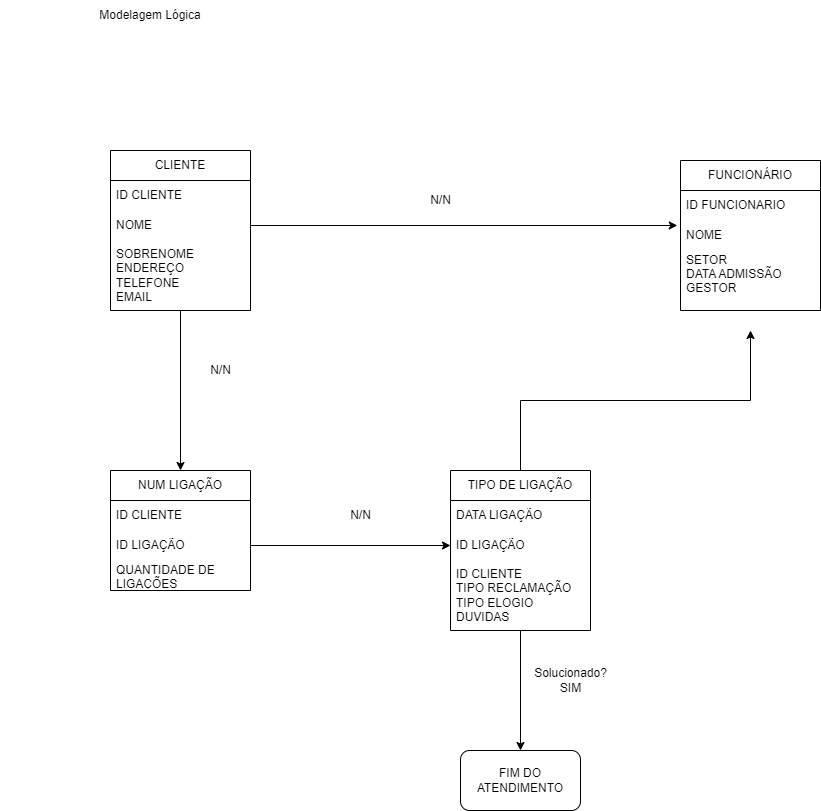

The diagram above was exported from draw.io. Its source (the exported page's mxGraphModel, read from the mxfile embedded in the PNG):
<mxGraphModel dx="2268" dy="1728" grid="1" gridSize="10" guides="1" tooltips="1" connect="1" arrows="1" fold="1" page="1" pageScale="1" pageWidth="827" pageHeight="1169" math="0" shadow="0">
  <root>
    <mxCell id="0" />
    <mxCell id="1" parent="0" />
    <mxCell id="GQW59069z8bPi8nPj6FM-1" value="Modelagem Lógica" style="text;html=1;strokeColor=none;fillColor=none;align=center;verticalAlign=middle;whiteSpace=wrap;rounded=0;" parent="1" vertex="1">
      <mxGeometry x="-900" y="-1150" width="300" height="30" as="geometry" />
    </mxCell>
    <mxCell id="GQW59069z8bPi8nPj6FM-23" style="edgeStyle=orthogonalEdgeStyle;rounded=0;orthogonalLoop=1;jettySize=auto;html=1;entryX=0.5;entryY=0;entryDx=0;entryDy=0;" parent="1" source="GQW59069z8bPi8nPj6FM-6" target="GQW59069z8bPi8nPj6FM-19" edge="1">
      <mxGeometry relative="1" as="geometry" />
    </mxCell>
    <mxCell id="GQW59069z8bPi8nPj6FM-6" value="CLIENTE" style="swimlane;fontStyle=0;childLayout=stackLayout;horizontal=1;startSize=30;horizontalStack=0;resizeParent=1;resizeParentMax=0;resizeLast=0;collapsible=1;marginBottom=0;whiteSpace=wrap;html=1;" parent="1" vertex="1">
      <mxGeometry x="-790" y="-1000" width="140" height="160" as="geometry" />
    </mxCell>
    <mxCell id="GQW59069z8bPi8nPj6FM-7" value="ID CLIENTE" style="text;strokeColor=none;fillColor=none;align=left;verticalAlign=middle;spacingLeft=4;spacingRight=4;overflow=hidden;points=[[0,0.5],[1,0.5]];portConstraint=eastwest;rotatable=0;whiteSpace=wrap;html=1;" parent="GQW59069z8bPi8nPj6FM-6" vertex="1">
      <mxGeometry y="30" width="140" height="30" as="geometry" />
    </mxCell>
    <mxCell id="GQW59069z8bPi8nPj6FM-8" value="NOME" style="text;strokeColor=none;fillColor=none;align=left;verticalAlign=middle;spacingLeft=4;spacingRight=4;overflow=hidden;points=[[0,0.5],[1,0.5]];portConstraint=eastwest;rotatable=0;whiteSpace=wrap;html=1;" parent="GQW59069z8bPi8nPj6FM-6" vertex="1">
      <mxGeometry y="60" width="140" height="30" as="geometry" />
    </mxCell>
    <mxCell id="GQW59069z8bPi8nPj6FM-9" value="SOBRENOME&lt;br&gt;ENDEREÇO&lt;br&gt;TELEFONE&lt;br&gt;EMAIL" style="text;strokeColor=none;fillColor=none;align=left;verticalAlign=middle;spacingLeft=4;spacingRight=4;overflow=hidden;points=[[0,0.5],[1,0.5]];portConstraint=eastwest;rotatable=0;whiteSpace=wrap;html=1;" parent="GQW59069z8bPi8nPj6FM-6" vertex="1">
      <mxGeometry y="90" width="140" height="70" as="geometry" />
    </mxCell>
    <mxCell id="GQW59069z8bPi8nPj6FM-13" style="edgeStyle=orthogonalEdgeStyle;rounded=0;orthogonalLoop=1;jettySize=auto;html=1;exitX=1;exitY=0.5;exitDx=0;exitDy=0;" parent="1" source="GQW59069z8bPi8nPj6FM-8" edge="1">
      <mxGeometry relative="1" as="geometry">
        <mxPoint x="-223.199951171875" y="-925" as="targetPoint" />
      </mxGeometry>
    </mxCell>
    <mxCell id="GQW59069z8bPi8nPj6FM-14" value="FUNCIONÁRIO" style="swimlane;fontStyle=0;childLayout=stackLayout;horizontal=1;startSize=30;horizontalStack=0;resizeParent=1;resizeParentMax=0;resizeLast=0;collapsible=1;marginBottom=0;whiteSpace=wrap;html=1;" parent="1" vertex="1">
      <mxGeometry x="-220" y="-990" width="140" height="150" as="geometry" />
    </mxCell>
    <mxCell id="GQW59069z8bPi8nPj6FM-15" value="ID FUNCIONARIO" style="text;strokeColor=none;fillColor=none;align=left;verticalAlign=middle;spacingLeft=4;spacingRight=4;overflow=hidden;points=[[0,0.5],[1,0.5]];portConstraint=eastwest;rotatable=0;whiteSpace=wrap;html=1;" parent="GQW59069z8bPi8nPj6FM-14" vertex="1">
      <mxGeometry y="30" width="140" height="30" as="geometry" />
    </mxCell>
    <mxCell id="GQW59069z8bPi8nPj6FM-16" value="NOME" style="text;strokeColor=none;fillColor=none;align=left;verticalAlign=middle;spacingLeft=4;spacingRight=4;overflow=hidden;points=[[0,0.5],[1,0.5]];portConstraint=eastwest;rotatable=0;whiteSpace=wrap;html=1;" parent="GQW59069z8bPi8nPj6FM-14" vertex="1">
      <mxGeometry y="60" width="140" height="30" as="geometry" />
    </mxCell>
    <mxCell id="GQW59069z8bPi8nPj6FM-17" value="SETOR&lt;br&gt;DATA ADMISSÃO&lt;br&gt;GESTOR&lt;br&gt;&lt;br&gt;" style="text;strokeColor=none;fillColor=none;align=left;verticalAlign=middle;spacingLeft=4;spacingRight=4;overflow=hidden;points=[[0,0.5],[1,0.5]];portConstraint=eastwest;rotatable=0;whiteSpace=wrap;html=1;" parent="GQW59069z8bPi8nPj6FM-14" vertex="1">
      <mxGeometry y="90" width="140" height="60" as="geometry" />
    </mxCell>
    <mxCell id="GQW59069z8bPi8nPj6FM-18" value="N/N" style="text;html=1;align=center;verticalAlign=middle;resizable=0;points=[];autosize=1;strokeColor=none;fillColor=none;" parent="1" vertex="1">
      <mxGeometry x="-480" y="-965" width="40" height="30" as="geometry" />
    </mxCell>
    <mxCell id="GQW59069z8bPi8nPj6FM-19" value="NUM LIGAÇÃO" style="swimlane;fontStyle=0;childLayout=stackLayout;horizontal=1;startSize=30;horizontalStack=0;resizeParent=1;resizeParentMax=0;resizeLast=0;collapsible=1;marginBottom=0;whiteSpace=wrap;html=1;" parent="1" vertex="1">
      <mxGeometry x="-790" y="-680" width="140" height="120" as="geometry" />
    </mxCell>
    <mxCell id="GQW59069z8bPi8nPj6FM-20" value="ID CLIENTE" style="text;strokeColor=none;fillColor=none;align=left;verticalAlign=middle;spacingLeft=4;spacingRight=4;overflow=hidden;points=[[0,0.5],[1,0.5]];portConstraint=eastwest;rotatable=0;whiteSpace=wrap;html=1;" parent="GQW59069z8bPi8nPj6FM-19" vertex="1">
      <mxGeometry y="30" width="140" height="30" as="geometry" />
    </mxCell>
    <mxCell id="GQW59069z8bPi8nPj6FM-21" value="ID LIGAÇÃO" style="text;strokeColor=none;fillColor=none;align=left;verticalAlign=middle;spacingLeft=4;spacingRight=4;overflow=hidden;points=[[0,0.5],[1,0.5]];portConstraint=eastwest;rotatable=0;whiteSpace=wrap;html=1;" parent="GQW59069z8bPi8nPj6FM-19" vertex="1">
      <mxGeometry y="60" width="140" height="30" as="geometry" />
    </mxCell>
    <mxCell id="GQW59069z8bPi8nPj6FM-22" value="QUANTIDADE DE LIGAÇÕES" style="text;strokeColor=none;fillColor=none;align=left;verticalAlign=middle;spacingLeft=4;spacingRight=4;overflow=hidden;points=[[0,0.5],[1,0.5]];portConstraint=eastwest;rotatable=0;whiteSpace=wrap;html=1;" parent="GQW59069z8bPi8nPj6FM-19" vertex="1">
      <mxGeometry y="90" width="140" height="30" as="geometry" />
    </mxCell>
    <mxCell id="GQW59069z8bPi8nPj6FM-24" value="N/N" style="text;html=1;align=center;verticalAlign=middle;resizable=0;points=[];autosize=1;strokeColor=none;fillColor=none;" parent="1" vertex="1">
      <mxGeometry x="-700" y="-795" width="40" height="30" as="geometry" />
    </mxCell>
    <mxCell id="GQW59069z8bPi8nPj6FM-31" style="edgeStyle=orthogonalEdgeStyle;rounded=0;orthogonalLoop=1;jettySize=auto;html=1;exitX=0.5;exitY=0;exitDx=0;exitDy=0;" parent="1" source="GQW59069z8bPi8nPj6FM-25" edge="1">
      <mxGeometry relative="1" as="geometry">
        <mxPoint x="-150" y="-820" as="targetPoint" />
      </mxGeometry>
    </mxCell>
    <mxCell id="GQW59069z8bPi8nPj6FM-33" style="edgeStyle=orthogonalEdgeStyle;rounded=0;orthogonalLoop=1;jettySize=auto;html=1;entryX=0.5;entryY=0;entryDx=0;entryDy=0;" parent="1" source="GQW59069z8bPi8nPj6FM-25" target="GQW59069z8bPi8nPj6FM-32" edge="1">
      <mxGeometry relative="1" as="geometry" />
    </mxCell>
    <mxCell id="GQW59069z8bPi8nPj6FM-25" value="TIPO DE LIGAÇÃO" style="swimlane;fontStyle=0;childLayout=stackLayout;horizontal=1;startSize=30;horizontalStack=0;resizeParent=1;resizeParentMax=0;resizeLast=0;collapsible=1;marginBottom=0;whiteSpace=wrap;html=1;" parent="1" vertex="1">
      <mxGeometry x="-450" y="-680" width="140" height="160" as="geometry" />
    </mxCell>
    <mxCell id="GQW59069z8bPi8nPj6FM-26" value="DATA LIGAÇÃO" style="text;strokeColor=none;fillColor=none;align=left;verticalAlign=middle;spacingLeft=4;spacingRight=4;overflow=hidden;points=[[0,0.5],[1,0.5]];portConstraint=eastwest;rotatable=0;whiteSpace=wrap;html=1;" parent="GQW59069z8bPi8nPj6FM-25" vertex="1">
      <mxGeometry y="30" width="140" height="30" as="geometry" />
    </mxCell>
    <mxCell id="GQW59069z8bPi8nPj6FM-27" value="ID LIGAÇÃO" style="text;strokeColor=none;fillColor=none;align=left;verticalAlign=middle;spacingLeft=4;spacingRight=4;overflow=hidden;points=[[0,0.5],[1,0.5]];portConstraint=eastwest;rotatable=0;whiteSpace=wrap;html=1;" parent="GQW59069z8bPi8nPj6FM-25" vertex="1">
      <mxGeometry y="60" width="140" height="30" as="geometry" />
    </mxCell>
    <mxCell id="GQW59069z8bPi8nPj6FM-28" value="ID CLIENTE&lt;br&gt;TIPO RECLAMAÇÃO&lt;br&gt;TIPO ELOGIO&lt;br&gt;DUVIDAS" style="text;strokeColor=none;fillColor=none;align=left;verticalAlign=middle;spacingLeft=4;spacingRight=4;overflow=hidden;points=[[0,0.5],[1,0.5]];portConstraint=eastwest;rotatable=0;whiteSpace=wrap;html=1;" parent="GQW59069z8bPi8nPj6FM-25" vertex="1">
      <mxGeometry y="90" width="140" height="70" as="geometry" />
    </mxCell>
    <mxCell id="GQW59069z8bPi8nPj6FM-29" style="edgeStyle=orthogonalEdgeStyle;rounded=0;orthogonalLoop=1;jettySize=auto;html=1;exitX=1;exitY=0.5;exitDx=0;exitDy=0;" parent="1" source="GQW59069z8bPi8nPj6FM-21" target="GQW59069z8bPi8nPj6FM-27" edge="1">
      <mxGeometry relative="1" as="geometry" />
    </mxCell>
    <mxCell id="GQW59069z8bPi8nPj6FM-30" value="N/N" style="text;html=1;align=center;verticalAlign=middle;resizable=0;points=[];autosize=1;strokeColor=none;fillColor=none;" parent="1" vertex="1">
      <mxGeometry x="-560" y="-650" width="40" height="30" as="geometry" />
    </mxCell>
    <mxCell id="GQW59069z8bPi8nPj6FM-32" value="FIM DO ATENDIMENTO" style="rounded=1;whiteSpace=wrap;html=1;" parent="1" vertex="1">
      <mxGeometry x="-440" y="-400" width="120" height="60" as="geometry" />
    </mxCell>
    <mxCell id="GQW59069z8bPi8nPj6FM-34" value="Solucionado?&lt;br&gt;SIM" style="text;html=1;align=center;verticalAlign=middle;resizable=0;points=[];autosize=1;strokeColor=none;fillColor=none;" parent="1" vertex="1">
      <mxGeometry x="-380" y="-490" width="100" height="40" as="geometry" />
    </mxCell>
  </root>
</mxGraphModel>